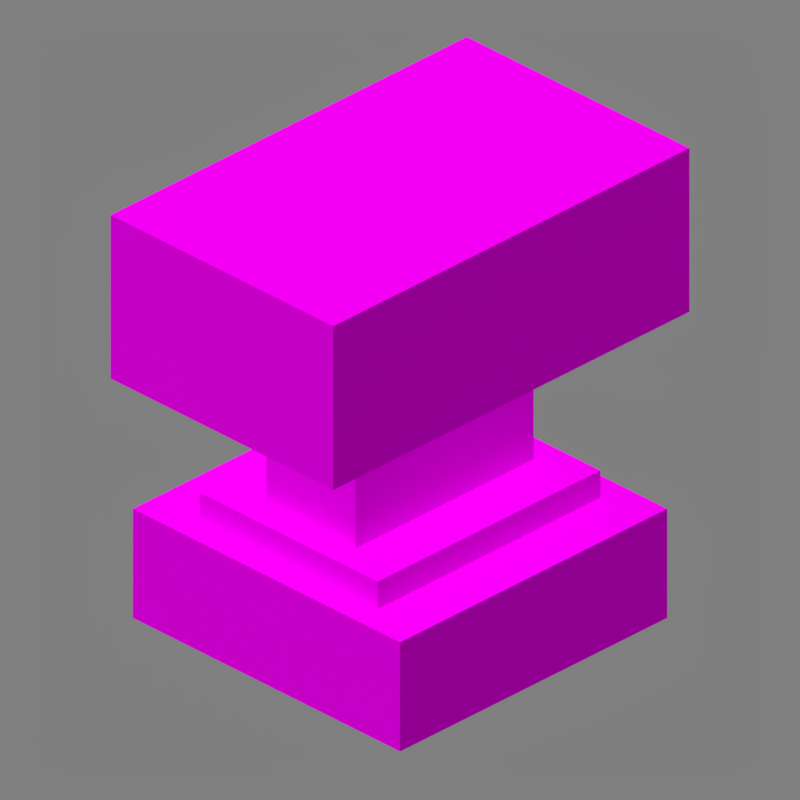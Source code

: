 # Source: anvil.blend  (saved by Blender 2.90.8; exported with 4.5.12 LTS)
import bpy
from mathutils import Matrix  # noqa: F401  (used for matrix-valued properties, if any)

bpy.ops.wm.read_factory_settings(use_empty=True)
scene = bpy.context.scene
scene.name = 'Scene'

# ---- collections
col_collection_1 = bpy.data.collections.new('Collection 1'); scene.collection.children.link(col_collection_1)

# ---- images (referenced by path relative to the original .blend; pixels are not part of the script)
import os
ASSET_DIR = os.environ.get("B2B_ASSET_DIR", "")  # directory of the original .blend (textures are referenced by path, not embedded)
HERE = os.path.dirname(os.path.abspath(__file__))  # packed textures are extracted next to this script under _unpacked/

def load_image(name, relpath, width, height, colorspace="sRGB"):
    """Load a texture the original file referenced (path relative to the .blend, or extracted next to this script)."""
    p = next((c for c in (os.path.join(HERE, relpath), os.path.join(ASSET_DIR, relpath)) if relpath and os.path.exists(c)), "")
    if p:
        img = bpy.data.images.load(p, check_existing=True)
        img.name = name
    else:  # same state as the original file: an image datablock whose file is absent (Cycles renders it pink)
        img = bpy.data.images.new(name, width, height)
        img.source = "FILE"
        img.filepath = "//" + (relpath or name)
    img.colorspace_settings.name = colorspace
    return img
img_anvil_top_png = load_image('anvil_top.png', 'texture frames/anvil_top_0.png', 1024, 1024, 'sRGB')
img_anvil_png = load_image('anvil.png', 'anvil.png', 1024, 1024, 'sRGB')

# ---- materials (node trees are filled in below, after node groups)
mat_anvil_top_png = bpy.data.materials.new('anvil_top.png')
mat_anvil_png = bpy.data.materials.new('anvil.png')

# ---- material node trees
mat_anvil_top_png.use_nodes = True; mat_anvil_top_png.node_tree.nodes.clear()
_N = mat_anvil_top_png.node_tree.nodes; _L = mat_anvil_top_png.node_tree.links
n0 = _N.new('ShaderNodeOutputMaterial'); n0.name = 'Material Output'; n0.location = (300, 300)
n0.target = 'CYCLES'
n1 = _N.new('ShaderNodeTexImage'); n1.name = 'Image Texture'; n1.location = (-620, 260)
n1.image = img_anvil_top_png
n1.interpolation = 'Closest'
n2 = _N.new('ShaderNodeBsdfPrincipled'); n2.name = 'Principled BSDF'; n2.location = (10, 300)
n2.distribution = 'GGX'
n2.subsurface_method = 'BURLEY'
n2.inputs[2].default_value = 1.0
n2.inputs[3].default_value = 1.45
n2.inputs[13].default_value = 0.0
n2.inputs[20].default_value = 0.0
n2.inputs[27].default_value = (0.0, 0.0, 0.0, 1.0)
n2.inputs[28].default_value = 1.0
n3 = _N.new('ShaderNodeOutputMaterial'); n3.name = 'Material Output.001'; n3.location = (0, 0)
n3.target = 'EEVEE'
n4 = _N.new('ShaderNodeMixShader'); n4.name = 'Mix Shader'; n4.location = (0, 0)
n4.label = 'Disable Shadow'
n4.hide = True
n5 = _N.new('ShaderNodeLightPath'); n5.name = 'Light Path'; n5.location = (0, 0)
n5.hide = True
n6 = _N.new('ShaderNodeBsdfTransparent'); n6.name = 'Transparent BSDF'; n6.location = (0, 0)
n6.hide = True
_L.new(n2.outputs[0], n0.inputs[0])
_L.new(n1.outputs[0], n2.inputs[0])
_L.new(n1.outputs[1], n2.inputs[4])
_L.new(n2.outputs[0], n4.inputs[1])
_L.new(n4.outputs[0], n3.inputs[0])
_L.new(n5.outputs[1], n4.inputs[0])
_L.new(n6.outputs[0], n4.inputs[2])
n0.is_active_output = True
mat_anvil_png.use_nodes = True; mat_anvil_png.node_tree.nodes.clear()
_N = mat_anvil_png.node_tree.nodes; _L = mat_anvil_png.node_tree.links
n0 = _N.new('ShaderNodeOutputMaterial'); n0.name = 'Material Output'; n0.location = (300, 300)
n0.target = 'CYCLES'
n1 = _N.new('ShaderNodeTexImage'); n1.name = 'Image Texture'; n1.location = (-620, 260)
n1.image = img_anvil_png
n1.interpolation = 'Closest'
n2 = _N.new('ShaderNodeBsdfPrincipled'); n2.name = 'Principled BSDF'; n2.location = (10, 300)
n2.distribution = 'GGX'
n2.subsurface_method = 'BURLEY'
n2.inputs[2].default_value = 1.0
n2.inputs[3].default_value = 1.45
n2.inputs[13].default_value = 0.0
n2.inputs[20].default_value = 0.0
n2.inputs[27].default_value = (0.0, 0.0, 0.0, 1.0)
n2.inputs[28].default_value = 1.0
n3 = _N.new('ShaderNodeOutputMaterial'); n3.name = 'Material Output.001'; n3.location = (0, 0)
n3.target = 'EEVEE'
n4 = _N.new('ShaderNodeMixShader'); n4.name = 'Mix Shader'; n4.location = (0, 0)
n4.label = 'Disable Shadow'
n4.hide = True
n5 = _N.new('ShaderNodeLightPath'); n5.name = 'Light Path'; n5.location = (0, 0)
n5.hide = True
n6 = _N.new('ShaderNodeBsdfTransparent'); n6.name = 'Transparent BSDF'; n6.location = (0, 0)
n6.hide = True
_L.new(n2.outputs[0], n0.inputs[0])
_L.new(n1.outputs[0], n2.inputs[0])
_L.new(n1.outputs[1], n2.inputs[4])
_L.new(n2.outputs[0], n4.inputs[1])
_L.new(n4.outputs[0], n3.inputs[0])
_L.new(n5.outputs[1], n4.inputs[0])
_L.new(n6.outputs[0], n4.inputs[2])
n0.is_active_output = True

# ---- world
world_world = bpy.data.worlds.new('World'); scene.world = world_world
world_world.use_nodes = True; world_world.node_tree.nodes.clear()
_N = world_world.node_tree.nodes; _L = world_world.node_tree.links
n0 = _N.new('ShaderNodeBackground'); n0.name = 'Background'; n0.location = (10, 300)
n0.inputs[0].default_value = (0.214, 0.214, 0.214, 1.0)
n1 = _N.new('ShaderNodeOutputWorld'); n1.name = 'World Output'; n1.location = (300, 300)
_L.new(n0.outputs[0], n1.inputs[0])
n1.is_active_output = True
world_world.color = (0.3268, 0.3268, 0.3268)
world_world.use_sun_shadow = False
world_world.sun_shadow_jitter_overblur = 0.0
world_world.cycles.sampling_method = 'MANUAL'

# ---- cameras
cam_camera = bpy.data.cameras.new('Camera')
cam_camera.type = 'ORTHO'
cam_camera.clip_end = 100.0
cam_camera.lens = 35.0
cam_camera.sensor_width = 32.0
cam_camera.sensor_height = 18.0
cam_camera.ortho_scale = 5.08
cam_camera.dof.focus_distance = 0.0
cam_camera.dof.aperture_fstop = 128.0

# ---- lights
light_sun = bpy.data.lights.new('Sun', 'SUN')
light_sun.transmission_factor = 0.0
light_sun.angle = 1.309
light_sun.energy = 2.45
light_sun.shadow_soft_size = 0.125

# ---- meshes
me_anvil = bpy.data.meshes.new('Anvil')
me_anvil.from_pydata([(-1.0, -1.0, -1.0), (-1.0, -1.0, 1.0), (-1.0, 1.0, -1.0), (-1.0, 1.0, 1.0), (1.0, -1.0, -1.0), (1.0, -1.0, 1.0), (1.0, 1.0, -1.0), (1.0, 1.0, 1.0), (-0.6667, -0.8333, 1.0), (-0.6667, -0.8333, 1.5), (-0.6667, 0.8333, 1.0), (-0.6667, 0.8333, 1.5), (0.6667, -0.8333, 1.0), (0.6667, -0.8333, 1.5), (0.6667, 0.8333, 1.0), (0.6667, 0.8333, 1.5), (-0.3333, -0.6667, 1.5), (-0.3333, -0.6667, 4.0), (-0.3333, 0.6667, 1.5), (-0.3333, 0.6667, 4.0), (0.3333, -0.6667, 1.5), (0.3333, -0.6667, 4.0), (0.3333, 0.6667, 1.5), (0.3333, 0.6667, 4.0), (-0.8333, -1.333, 4.0), (-0.8333, -1.333, 7.0), (-0.8333, 1.333, 4.0), (-0.8333, 1.333, 7.0), (0.8333, -1.333, 4.0), (0.8333, -1.333, 7.0), (0.8333, 1.333, 4.0), (0.8333, 1.333, 7.0)], [], [(0, 1, 3, 2), (2, 3, 7, 6), (6, 7, 5, 4), (4, 5, 1, 0), (2, 6, 4, 0), (7, 3, 1, 5), (8, 9, 11, 10), (10, 11, 15, 14), (14, 15, 13, 12), (12, 13, 9, 8), (15, 11, 9, 13), (16, 17, 19, 18), (18, 19, 23, 22), (22, 23, 21, 20), (20, 21, 17, 16), (24, 25, 27, 26), (26, 27, 31, 30), (30, 31, 29, 28), (28, 29, 25, 24), (26, 30, 28, 24), (31, 27, 25, 29)])
me_anvil.polygons.foreach_set('material_index', [1, 1, 1, 1, 1, 1, 1, 1, 1, 1, 1, 1, 1, 1, 1, 1, 1, 1, 1, 1, 0])
_uv = me_anvil.uv_layers.new(name='UVMap')
_uv.uv.foreach_set('vector', [0.25, 0.125, 0.0, 0.125, 0.0, 0.875, 0.25, 0.875, 0.875, 0.0, 0.875, 0.25, 0.125, 0.25, 0.125, 0.0, 0.25, 0.875, 0.0, 0.875, 0.0, 0.125, 0.25, 0.125, 0.875, 0.0, 0.875, 0.25, 0.125, 0.25, 0.125, 0.0, 0.125, 0.125, 0.875, 0.125, 0.875, 0.875, 0.125, 0.875, 0.875, 0.875, 0.125, 0.875, 0.125, 0.125, 0.875, 0.125, 0.25, 0.1875, 0.3125, 0.1875, 0.3125, 0.8125, 0.25, 0.8125, 0.75, 0.25, 0.75, 0.3125, 0.25, 0.3125, 0.25, 0.25, 0.3125, 0.8125, 0.25, 0.8125, 0.25, 0.1875, 0.3125, 0.1875, 0.75, 0.25, 0.75, 0.3125, 0.25, 0.3125, 0.25, 0.25, 0.75, 0.8125, 0.25, 0.8125, 0.25, 0.1875, 0.75, 0.1875, 0.625, 0.25, 0.3125, 0.25, 0.3125, 0.75, 0.625, 0.75, 0.625, 0.3125, 0.625, 0.625, 0.375, 0.625, 0.375, 0.3125, 0.625, 0.75, 0.3125, 0.75, 0.3125, 0.25, 0.625, 0.25, 0.625, 0.3125, 0.625, 0.625, 0.375, 0.625, 0.375, 0.3125, 1.0, 0.0, 0.625, 0.0, 0.625, 1.0, 1.0, 1.0, 0.8125, 0.625, 0.8125, 1.0, 0.1875, 1.0, 0.1875, 0.625, 1.0, 1.0, 0.625, 1.0, 0.625, 0.0, 1.0, 0.0, 0.8125, 0.625, 0.8125, 1.0, 0.1875, 1.0, 0.1875, 0.625, 0.1875, 0.0, 0.8125, 0.0, 0.8125, 1.0, 0.1875, 1.0, 0.8125, 1.0, 0.1875, 1.0, 0.1875, 0.0, 0.8125, 0.0])
me_anvil.materials.append(mat_anvil_top_png)
me_anvil.materials.append(mat_anvil_png)
me_anvil.use_remesh_fix_poles = True
me_anvil.use_remesh_preserve_attributes = False
me_anvil.use_mirror_vertex_groups = False
me_anvil.update()

# ---- objects
ob_camera = bpy.data.objects.new('Camera', cam_camera)
ob_sun = bpy.data.objects.new('Sun', light_sun)
ob_anvil = bpy.data.objects.new('Anvil', me_anvil)

# ---- transforms, parenting, visibility, modifiers, constraints
ob_camera.location = (4.8, -4.8, 3.919)
ob_camera.rotation_euler = (1.047, 0.0, 0.7854)
ob_camera.lock_rotations_4d = False
ob_camera.empty_display_type = 'ARROWS'
ob_camera.color = (0.0, 0.0, 0.0, 0.0)
ob_camera.display_type = 'WIRE'
ob_camera.lineart.crease_threshold = 0.0
ob_sun.location = (-1.899, -3.194, 0.0)
ob_sun.rotation_euler = (0.4136, -0.2434, 0.1929)
ob_sun.lineart.crease_threshold = 0.0
ob_anvil.location = (0.0, 0.0, -1.2)
ob_anvil.scale = (1.2, 1.2, 0.4)
ob_anvil.visible_shadow = False
ob_anvil.lineart.crease_threshold = 0.0

# ---- collection membership
col_collection_1.objects.link(ob_camera)
col_collection_1.objects.link(ob_sun)
col_collection_1.objects.link(ob_anvil)

# ---- scene / render settings (as saved in the file)
scene.camera = ob_camera
scene.frame_start = 0; scene.frame_end = 2; scene.frame_set(0)
scene.render.engine = 'BLENDER_EEVEE_NEXT'
scene.render.image_settings.color_depth = '16'
scene.render.image_settings.compression = 100
scene.render.resolution_x = 300
scene.render.resolution_y = 300
scene.render.dither_intensity = 0.0
scene.render.filter_size = 0.0
scene.render.film_transparent = True
scene.cycles.use_denoising = False
scene.cycles.samples = 128
scene.cycles.sampling_pattern = 'TABULATED_SOBOL'
scene.cycles.light_sampling_threshold = 0.0
scene.cycles.use_adaptive_sampling = False
scene.cycles.use_light_tree = False
scene.cycles.blur_glossy = 0.0
scene.cycles.sample_clamp_indirect = 0.0
scene.eevee.taa_samples = 1
scene.eevee.taa_render_samples = 1
scene.eevee.use_taa_reprojection = False
scene.eevee.light_threshold = 0.0
scene.view_settings.view_transform = 'Standard'
bpy.context.view_layer.update()
